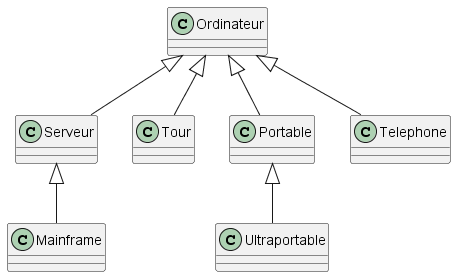

The diagram above was rendered by PlantUML. Its source (embedded in the PNG):
@startuml
class Ordinateur {
}

Ordinateur <|-- Serveur
Ordinateur <|-- Tour
Ordinateur <|-- Portable
Ordinateur <|-- Telephone

Serveur <|-- Mainframe
Portable <|-- Ultraportable

@enduml